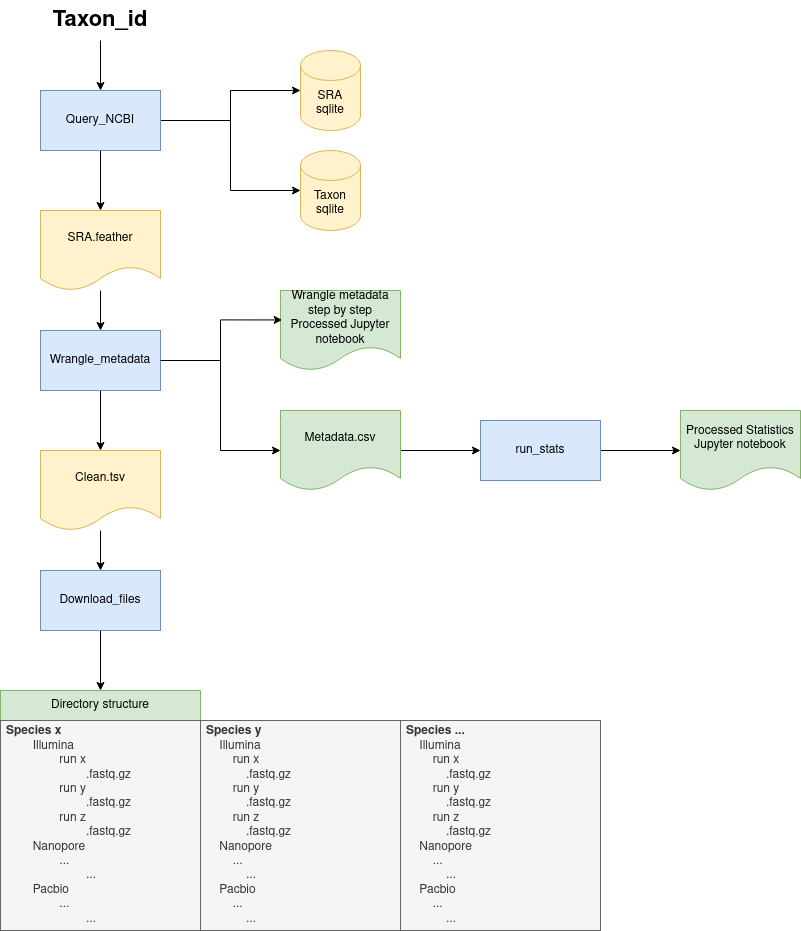

The diagram above was exported from draw.io. Its source (the exported page's mxGraphModel, read from the mxfile embedded in the PNG):
<mxGraphModel dx="1434" dy="874" grid="1" gridSize="10" guides="1" tooltips="1" connect="1" arrows="1" fold="1" page="1" pageScale="1" pageWidth="850" pageHeight="1100" math="0" shadow="0">
  <root>
    <mxCell id="0" />
    <mxCell id="1" parent="0" />
    <mxCell id="Gi5U-UPCIQzvi4N__knN-6" style="edgeStyle=orthogonalEdgeStyle;rounded=0;orthogonalLoop=1;jettySize=auto;html=1;" parent="1" source="Gi5U-UPCIQzvi4N__knN-1" target="Gi5U-UPCIQzvi4N__knN-5" edge="1">
      <mxGeometry relative="1" as="geometry" />
    </mxCell>
    <mxCell id="2gE_OSbo00JG0x-rE9zX-10" style="edgeStyle=orthogonalEdgeStyle;rounded=0;orthogonalLoop=1;jettySize=auto;html=1;" parent="1" source="Gi5U-UPCIQzvi4N__knN-1" target="2gE_OSbo00JG0x-rE9zX-9" edge="1">
      <mxGeometry relative="1" as="geometry" />
    </mxCell>
    <mxCell id="2gE_OSbo00JG0x-rE9zX-11" style="edgeStyle=orthogonalEdgeStyle;rounded=0;orthogonalLoop=1;jettySize=auto;html=1;" parent="1" source="Gi5U-UPCIQzvi4N__knN-1" target="2gE_OSbo00JG0x-rE9zX-8" edge="1">
      <mxGeometry relative="1" as="geometry" />
    </mxCell>
    <mxCell id="Gi5U-UPCIQzvi4N__knN-1" value="Query_NCBI" style="rounded=0;whiteSpace=wrap;html=1;fillColor=#dae8fc;strokeColor=#6c8ebf;" parent="1" vertex="1">
      <mxGeometry x="360" y="120" width="120" height="60" as="geometry" />
    </mxCell>
    <mxCell id="2gE_OSbo00JG0x-rE9zX-2" style="edgeStyle=orthogonalEdgeStyle;rounded=0;orthogonalLoop=1;jettySize=auto;html=1;" parent="1" source="Gi5U-UPCIQzvi4N__knN-2" target="2gE_OSbo00JG0x-rE9zX-1" edge="1">
      <mxGeometry relative="1" as="geometry" />
    </mxCell>
    <mxCell id="2gE_OSbo00JG0x-rE9zX-7" style="edgeStyle=orthogonalEdgeStyle;rounded=0;orthogonalLoop=1;jettySize=auto;html=1;entryX=0;entryY=0.5;entryDx=0;entryDy=0;" parent="1" source="Gi5U-UPCIQzvi4N__knN-2" target="Gi5U-UPCIQzvi4N__knN-13" edge="1">
      <mxGeometry relative="1" as="geometry" />
    </mxCell>
    <mxCell id="Gi5U-UPCIQzvi4N__knN-2" value="Wrangle_metadata" style="rounded=0;whiteSpace=wrap;html=1;fillColor=#dae8fc;strokeColor=#6c8ebf;" parent="1" vertex="1">
      <mxGeometry x="360" y="360" width="120" height="60" as="geometry" />
    </mxCell>
    <mxCell id="Gi5U-UPCIQzvi4N__knN-7" style="edgeStyle=orthogonalEdgeStyle;rounded=0;orthogonalLoop=1;jettySize=auto;html=1;" parent="1" source="Gi5U-UPCIQzvi4N__knN-5" target="Gi5U-UPCIQzvi4N__knN-2" edge="1">
      <mxGeometry relative="1" as="geometry" />
    </mxCell>
    <mxCell id="Gi5U-UPCIQzvi4N__knN-5" value="SRA.feather" style="shape=document;whiteSpace=wrap;html=1;boundedLbl=1;fillColor=#fff2cc;strokeColor=#d6b656;" parent="1" vertex="1">
      <mxGeometry x="360" y="240" width="120" height="80" as="geometry" />
    </mxCell>
    <mxCell id="qIiOmDJvdM95e3pIsoqj-2" style="edgeStyle=orthogonalEdgeStyle;rounded=0;orthogonalLoop=1;jettySize=auto;html=1;" edge="1" parent="1" source="Gi5U-UPCIQzvi4N__knN-13" target="qIiOmDJvdM95e3pIsoqj-1">
      <mxGeometry relative="1" as="geometry" />
    </mxCell>
    <mxCell id="Gi5U-UPCIQzvi4N__knN-13" value="Metadata.csv" style="shape=document;whiteSpace=wrap;html=1;boundedLbl=1;fillColor=#d5e8d4;strokeColor=#82b366;" parent="1" vertex="1">
      <mxGeometry x="600" y="440" width="120" height="80" as="geometry" />
    </mxCell>
    <mxCell id="Gi5U-UPCIQzvi4N__knN-56" style="edgeStyle=orthogonalEdgeStyle;rounded=0;orthogonalLoop=1;jettySize=auto;html=1;entryX=0.5;entryY=0;entryDx=0;entryDy=0;" parent="1" source="Gi5U-UPCIQzvi4N__knN-19" target="Gi5U-UPCIQzvi4N__knN-36" edge="1">
      <mxGeometry relative="1" as="geometry" />
    </mxCell>
    <mxCell id="Gi5U-UPCIQzvi4N__knN-19" value="Download_files" style="rounded=0;whiteSpace=wrap;html=1;fillColor=#dae8fc;strokeColor=#6c8ebf;" parent="1" vertex="1">
      <mxGeometry x="360" y="600" width="120" height="60" as="geometry" />
    </mxCell>
    <mxCell id="Gi5U-UPCIQzvi4N__knN-55" style="edgeStyle=orthogonalEdgeStyle;rounded=0;orthogonalLoop=1;jettySize=auto;html=1;" parent="1" source="Gi5U-UPCIQzvi4N__knN-27" target="Gi5U-UPCIQzvi4N__knN-1" edge="1">
      <mxGeometry relative="1" as="geometry" />
    </mxCell>
    <mxCell id="Gi5U-UPCIQzvi4N__knN-27" value="&lt;b&gt;&lt;font style=&quot;font-size: 22px;&quot;&gt;Taxon_id&lt;/font&gt;&lt;/b&gt;" style="text;html=1;strokeColor=none;fillColor=none;align=center;verticalAlign=middle;whiteSpace=wrap;rounded=0;" parent="1" vertex="1">
      <mxGeometry x="370" y="30" width="100" height="40" as="geometry" />
    </mxCell>
    <mxCell id="Gi5U-UPCIQzvi4N__knN-36" value="Directory structure" style="swimlane;fontStyle=0;childLayout=stackLayout;horizontal=1;startSize=30;horizontalStack=0;resizeParent=1;resizeParentMax=0;resizeLast=0;collapsible=1;marginBottom=0;whiteSpace=wrap;html=1;fillColor=#d5e8d4;strokeColor=#82b366;" parent="1" vertex="1">
      <mxGeometry x="320" y="720" width="200" height="240" as="geometry">
        <mxRectangle x="280" y="760" width="140" height="30" as="alternateBounds" />
      </mxGeometry>
    </mxCell>
    <mxCell id="Gi5U-UPCIQzvi4N__knN-37" value="&lt;div&gt;&lt;b&gt;Species x&lt;/b&gt;&lt;/div&gt;&lt;div&gt;&lt;span style=&quot;white-space: pre;&quot;&gt;&#09;&lt;/span&gt;Illumina&lt;/div&gt;&lt;div&gt;&lt;span style=&quot;white-space: pre;&quot;&gt;&#09;&lt;/span&gt;&lt;span style=&quot;white-space: pre;&quot;&gt;&#09;&lt;/span&gt;run x&amp;nbsp;&lt;/div&gt;&lt;div&gt;&lt;span style=&quot;white-space: pre;&quot;&gt;&#09;&lt;/span&gt;&lt;span style=&quot;white-space: pre;&quot;&gt;&#09;&lt;/span&gt;&lt;span style=&quot;white-space: pre;&quot;&gt;&#09;&lt;/span&gt;.fastq.gz&lt;/div&gt;&lt;div&gt;&lt;span style=&quot;white-space: pre;&quot;&gt;&#09;&lt;/span&gt;&lt;span style=&quot;white-space: pre;&quot;&gt;&#09;&lt;/span&gt;run y&lt;/div&gt;&lt;div&gt;&lt;span style=&quot;white-space: pre;&quot;&gt;&#09;&lt;/span&gt;&lt;span style=&quot;white-space: pre;&quot;&gt;&#09;&lt;/span&gt;&lt;span style=&quot;white-space: pre;&quot;&gt;&#09;&lt;/span&gt;.fastq.gz&lt;/div&gt;&lt;div&gt;&lt;span style=&quot;white-space: pre;&quot;&gt;&#09;&lt;/span&gt;&lt;span style=&quot;white-space: pre;&quot;&gt;&#09;&lt;/span&gt;run z&lt;/div&gt;&lt;div&gt;&lt;span style=&quot;white-space: pre;&quot;&gt;&#09;&lt;/span&gt;&lt;span style=&quot;white-space: pre;&quot;&gt;&#09;&lt;/span&gt;&lt;span style=&quot;white-space: pre;&quot;&gt;&#09;&lt;/span&gt;.fastq.gz&lt;br&gt;&lt;/div&gt;&lt;div&gt;&lt;span style=&quot;white-space: pre;&quot;&gt;&#09;&lt;/span&gt;Nanopore&lt;/div&gt;&lt;div&gt;&lt;span style=&quot;white-space: pre;&quot;&gt;&#09;&lt;/span&gt;&lt;span style=&quot;white-space: pre;&quot;&gt;&#09;&lt;/span&gt;...&lt;/div&gt;&lt;div&gt;&lt;span style=&quot;white-space: pre;&quot;&gt;&#09;&lt;/span&gt;&lt;span style=&quot;white-space: pre;&quot;&gt;&#09;&lt;/span&gt;&lt;span style=&quot;white-space: pre;&quot;&gt;&#09;&lt;/span&gt;...&lt;/div&gt;&lt;div&gt;&lt;span style=&quot;white-space: pre;&quot;&gt;&#09;&lt;/span&gt;Pacbio&lt;/div&gt;&lt;div&gt;&lt;span style=&quot;white-space: pre;&quot;&gt;&#09;&lt;/span&gt;&lt;span style=&quot;white-space: pre;&quot;&gt;&#09;&lt;/span&gt;...&lt;/div&gt;&lt;div&gt;&lt;span style=&quot;white-space: pre;&quot;&gt;&#09;&lt;/span&gt;&lt;span style=&quot;white-space: pre;&quot;&gt;&#09;&lt;/span&gt;&lt;span style=&quot;white-space: pre;&quot;&gt;&#09;&lt;/span&gt;...&lt;br&gt;&lt;/div&gt;" style="text;align=left;verticalAlign=middle;spacingLeft=4;spacingRight=4;overflow=hidden;points=[[0,0.5],[1,0.5]];portConstraint=eastwest;rotatable=0;whiteSpace=wrap;html=1;fillColor=#f5f5f5;fontColor=#333333;strokeColor=#666666;" parent="Gi5U-UPCIQzvi4N__knN-36" vertex="1">
      <mxGeometry y="30" width="200" height="210" as="geometry" />
    </mxCell>
    <mxCell id="Gi5U-UPCIQzvi4N__knN-47" value="Wrangle metadata step by step Processed Jupyter notebook" style="shape=document;whiteSpace=wrap;html=1;boundedLbl=1;fillColor=#d5e8d4;strokeColor=#82b366;" parent="1" vertex="1">
      <mxGeometry x="600" y="320" width="120" height="80" as="geometry" />
    </mxCell>
    <mxCell id="Gi5U-UPCIQzvi4N__knN-48" style="edgeStyle=orthogonalEdgeStyle;rounded=0;orthogonalLoop=1;jettySize=auto;html=1;entryX=0.014;entryY=0.368;entryDx=0;entryDy=0;entryPerimeter=0;" parent="1" source="Gi5U-UPCIQzvi4N__knN-2" target="Gi5U-UPCIQzvi4N__knN-47" edge="1">
      <mxGeometry relative="1" as="geometry" />
    </mxCell>
    <mxCell id="Gi5U-UPCIQzvi4N__knN-38" value="&lt;div&gt;&lt;b&gt;Species y&lt;/b&gt;&lt;br&gt;&lt;/div&gt;&lt;div&gt;&lt;span style=&quot;white-space: pre;&quot;&gt;&amp;nbsp;&amp;nbsp;&amp;nbsp;&amp;nbsp;&lt;/span&gt;Illumina&lt;/div&gt;&lt;div&gt;&lt;span style=&quot;&quot;&gt;&lt;span style=&quot;white-space: pre;&quot;&gt;&amp;nbsp;&amp;nbsp;&amp;nbsp;&amp;nbsp;&lt;/span&gt;&lt;/span&gt;&lt;span style=&quot;&quot;&gt;&lt;span style=&quot;white-space: pre;&quot;&gt;&amp;nbsp;&amp;nbsp;&amp;nbsp;&amp;nbsp;&lt;/span&gt;&lt;/span&gt;run x&amp;nbsp;&lt;/div&gt;&lt;div&gt;&lt;span style=&quot;&quot;&gt;&lt;span style=&quot;white-space: pre;&quot;&gt;&amp;nbsp;&amp;nbsp;&amp;nbsp;&amp;nbsp;&lt;/span&gt;&lt;/span&gt;&lt;span style=&quot;&quot;&gt;&lt;span style=&quot;white-space: pre;&quot;&gt;&amp;nbsp;&amp;nbsp;&amp;nbsp;&amp;nbsp;&lt;/span&gt;&lt;/span&gt;&lt;span style=&quot;&quot;&gt;&lt;span style=&quot;white-space: pre;&quot;&gt;&amp;nbsp;&amp;nbsp;&amp;nbsp;&amp;nbsp;&lt;/span&gt;&lt;/span&gt;.fastq.gz&lt;/div&gt;&lt;div&gt;&lt;span style=&quot;&quot;&gt;&lt;span style=&quot;white-space: pre;&quot;&gt;&amp;nbsp;&amp;nbsp;&amp;nbsp;&amp;nbsp;&lt;/span&gt;&lt;/span&gt;&lt;span style=&quot;&quot;&gt;&lt;span style=&quot;white-space: pre;&quot;&gt;&amp;nbsp;&amp;nbsp;&amp;nbsp;&amp;nbsp;&lt;/span&gt;&lt;/span&gt;run y&lt;/div&gt;&lt;div&gt;&lt;span style=&quot;&quot;&gt;&lt;span style=&quot;white-space: pre;&quot;&gt;&amp;nbsp;&amp;nbsp;&amp;nbsp;&amp;nbsp;&lt;/span&gt;&lt;/span&gt;&lt;span style=&quot;&quot;&gt;&lt;span style=&quot;white-space: pre;&quot;&gt;&amp;nbsp;&amp;nbsp;&amp;nbsp;&amp;nbsp;&lt;/span&gt;&lt;/span&gt;&lt;span style=&quot;&quot;&gt;&lt;span style=&quot;white-space: pre;&quot;&gt;&amp;nbsp;&amp;nbsp;&amp;nbsp;&amp;nbsp;&lt;/span&gt;&lt;/span&gt;.fastq.gz&lt;/div&gt;&lt;div&gt;&lt;span style=&quot;&quot;&gt;&lt;span style=&quot;white-space: pre;&quot;&gt;&amp;nbsp;&amp;nbsp;&amp;nbsp;&amp;nbsp;&lt;/span&gt;&lt;/span&gt;&lt;span style=&quot;&quot;&gt;&lt;span style=&quot;white-space: pre;&quot;&gt;&amp;nbsp;&amp;nbsp;&amp;nbsp;&amp;nbsp;&lt;/span&gt;&lt;/span&gt;run z&lt;/div&gt;&lt;div&gt;&lt;span style=&quot;&quot;&gt;&lt;span style=&quot;white-space: pre;&quot;&gt;&amp;nbsp;&amp;nbsp;&amp;nbsp;&amp;nbsp;&lt;/span&gt;&lt;/span&gt;&lt;span style=&quot;&quot;&gt;&lt;span style=&quot;white-space: pre;&quot;&gt;&amp;nbsp;&amp;nbsp;&amp;nbsp;&amp;nbsp;&lt;/span&gt;&lt;/span&gt;&lt;span style=&quot;&quot;&gt;&lt;span style=&quot;white-space: pre;&quot;&gt;&amp;nbsp;&amp;nbsp;&amp;nbsp;&amp;nbsp;&lt;/span&gt;&lt;/span&gt;.fastq.gz&lt;br&gt;&lt;/div&gt;&lt;div&gt;&lt;span style=&quot;&quot;&gt;&lt;span style=&quot;white-space: pre;&quot;&gt;&amp;nbsp;&amp;nbsp;&amp;nbsp;&amp;nbsp;&lt;/span&gt;&lt;/span&gt;Nanopore&lt;/div&gt;&lt;div&gt;&lt;span style=&quot;&quot;&gt;&lt;span style=&quot;white-space: pre;&quot;&gt;&amp;nbsp;&amp;nbsp;&amp;nbsp;&amp;nbsp;&lt;/span&gt;&lt;/span&gt;&lt;span style=&quot;&quot;&gt;&lt;span style=&quot;white-space: pre;&quot;&gt;&amp;nbsp;&amp;nbsp;&amp;nbsp;&amp;nbsp;&lt;/span&gt;&lt;/span&gt;...&lt;/div&gt;&lt;div&gt;&lt;span style=&quot;&quot;&gt;&lt;span style=&quot;white-space: pre;&quot;&gt;&amp;nbsp;&amp;nbsp;&amp;nbsp;&amp;nbsp;&lt;/span&gt;&lt;/span&gt;&lt;span style=&quot;&quot;&gt;&lt;span style=&quot;white-space: pre;&quot;&gt;&amp;nbsp;&amp;nbsp;&amp;nbsp;&amp;nbsp;&lt;/span&gt;&lt;/span&gt;&lt;span style=&quot;&quot;&gt;&lt;span style=&quot;white-space: pre;&quot;&gt;&amp;nbsp;&amp;nbsp;&amp;nbsp;&amp;nbsp;&lt;/span&gt;&lt;/span&gt;...&lt;/div&gt;&lt;div&gt;&lt;span style=&quot;&quot;&gt;&lt;span style=&quot;white-space: pre;&quot;&gt;&amp;nbsp;&amp;nbsp;&amp;nbsp;&amp;nbsp;&lt;/span&gt;&lt;/span&gt;Pacbio&lt;/div&gt;&lt;div&gt;&lt;span style=&quot;&quot;&gt;&lt;span style=&quot;white-space: pre;&quot;&gt;&amp;nbsp;&amp;nbsp;&amp;nbsp;&amp;nbsp;&lt;/span&gt;&lt;/span&gt;&lt;span style=&quot;&quot;&gt;&lt;span style=&quot;white-space: pre;&quot;&gt;&amp;nbsp;&amp;nbsp;&amp;nbsp;&amp;nbsp;&lt;/span&gt;&lt;/span&gt;...&lt;/div&gt;&lt;span style=&quot;&quot;&gt;&lt;span style=&quot;white-space: pre;&quot;&gt;&amp;nbsp;&amp;nbsp;&amp;nbsp;&amp;nbsp;&lt;/span&gt;&lt;/span&gt;&lt;span style=&quot;&quot;&gt;&lt;span style=&quot;white-space: pre;&quot;&gt;&amp;nbsp;&amp;nbsp;&amp;nbsp;&amp;nbsp;&lt;/span&gt;&lt;/span&gt;&lt;span style=&quot;&quot;&gt;&lt;span style=&quot;white-space: pre;&quot;&gt;&amp;nbsp;&amp;nbsp;&amp;nbsp;&amp;nbsp;&lt;/span&gt;&lt;/span&gt;..." style="text;align=left;verticalAlign=middle;spacingLeft=4;spacingRight=4;overflow=hidden;points=[[0,0.5],[1,0.5]];portConstraint=eastwest;rotatable=0;whiteSpace=wrap;html=1;fillColor=#f5f5f5;fontColor=#333333;strokeColor=#666666;" parent="1" vertex="1">
      <mxGeometry x="520" y="750" width="200" height="210" as="geometry" />
    </mxCell>
    <mxCell id="Gi5U-UPCIQzvi4N__knN-39" value="&lt;div&gt;&lt;b&gt;Species ...&lt;/b&gt;&lt;br&gt;&lt;/div&gt;&lt;div&gt;&lt;span style=&quot;white-space: pre;&quot;&gt;&amp;nbsp;&amp;nbsp;&amp;nbsp;&amp;nbsp;&lt;/span&gt;Illumina&lt;/div&gt;&lt;div&gt;&lt;span style=&quot;&quot;&gt;&lt;span style=&quot;white-space: pre;&quot;&gt;&amp;nbsp;&amp;nbsp;&amp;nbsp;&amp;nbsp;&lt;/span&gt;&lt;/span&gt;&lt;span style=&quot;&quot;&gt;&lt;span style=&quot;white-space: pre;&quot;&gt;&amp;nbsp;&amp;nbsp;&amp;nbsp;&amp;nbsp;&lt;/span&gt;&lt;/span&gt;run x&amp;nbsp;&lt;/div&gt;&lt;div&gt;&lt;span style=&quot;&quot;&gt;&lt;span style=&quot;white-space: pre;&quot;&gt;&amp;nbsp;&amp;nbsp;&amp;nbsp;&amp;nbsp;&lt;/span&gt;&lt;/span&gt;&lt;span style=&quot;&quot;&gt;&lt;span style=&quot;white-space: pre;&quot;&gt;&amp;nbsp;&amp;nbsp;&amp;nbsp;&amp;nbsp;&lt;/span&gt;&lt;/span&gt;&lt;span style=&quot;&quot;&gt;&lt;span style=&quot;white-space: pre;&quot;&gt;&amp;nbsp;&amp;nbsp;&amp;nbsp;&amp;nbsp;&lt;/span&gt;&lt;/span&gt;.fastq.gz&lt;/div&gt;&lt;div&gt;&lt;span style=&quot;&quot;&gt;&lt;span style=&quot;white-space: pre;&quot;&gt;&amp;nbsp;&amp;nbsp;&amp;nbsp;&amp;nbsp;&lt;/span&gt;&lt;/span&gt;&lt;span style=&quot;&quot;&gt;&lt;span style=&quot;white-space: pre;&quot;&gt;&amp;nbsp;&amp;nbsp;&amp;nbsp;&amp;nbsp;&lt;/span&gt;&lt;/span&gt;run y&lt;/div&gt;&lt;div&gt;&lt;span style=&quot;&quot;&gt;&lt;span style=&quot;white-space: pre;&quot;&gt;&amp;nbsp;&amp;nbsp;&amp;nbsp;&amp;nbsp;&lt;/span&gt;&lt;/span&gt;&lt;span style=&quot;&quot;&gt;&lt;span style=&quot;white-space: pre;&quot;&gt;&amp;nbsp;&amp;nbsp;&amp;nbsp;&amp;nbsp;&lt;/span&gt;&lt;/span&gt;&lt;span style=&quot;&quot;&gt;&lt;span style=&quot;white-space: pre;&quot;&gt;&amp;nbsp;&amp;nbsp;&amp;nbsp;&amp;nbsp;&lt;/span&gt;&lt;/span&gt;.fastq.gz&lt;/div&gt;&lt;div&gt;&lt;span style=&quot;&quot;&gt;&lt;span style=&quot;white-space: pre;&quot;&gt;&amp;nbsp;&amp;nbsp;&amp;nbsp;&amp;nbsp;&lt;/span&gt;&lt;/span&gt;&lt;span style=&quot;&quot;&gt;&lt;span style=&quot;white-space: pre;&quot;&gt;&amp;nbsp;&amp;nbsp;&amp;nbsp;&amp;nbsp;&lt;/span&gt;&lt;/span&gt;run z&lt;/div&gt;&lt;div&gt;&lt;span style=&quot;&quot;&gt;&lt;span style=&quot;white-space: pre;&quot;&gt;&amp;nbsp;&amp;nbsp;&amp;nbsp;&amp;nbsp;&lt;/span&gt;&lt;/span&gt;&lt;span style=&quot;&quot;&gt;&lt;span style=&quot;white-space: pre;&quot;&gt;&amp;nbsp;&amp;nbsp;&amp;nbsp;&amp;nbsp;&lt;/span&gt;&lt;/span&gt;&lt;span style=&quot;&quot;&gt;&lt;span style=&quot;white-space: pre;&quot;&gt;&amp;nbsp;&amp;nbsp;&amp;nbsp;&amp;nbsp;&lt;/span&gt;&lt;/span&gt;.fastq.gz&lt;br&gt;&lt;/div&gt;&lt;div&gt;&lt;span style=&quot;&quot;&gt;&lt;span style=&quot;white-space: pre;&quot;&gt;&amp;nbsp;&amp;nbsp;&amp;nbsp;&amp;nbsp;&lt;/span&gt;&lt;/span&gt;Nanopore&lt;/div&gt;&lt;div&gt;&lt;span style=&quot;&quot;&gt;&lt;span style=&quot;white-space: pre;&quot;&gt;&amp;nbsp;&amp;nbsp;&amp;nbsp;&amp;nbsp;&lt;/span&gt;&lt;/span&gt;&lt;span style=&quot;&quot;&gt;&lt;span style=&quot;white-space: pre;&quot;&gt;&amp;nbsp;&amp;nbsp;&amp;nbsp;&amp;nbsp;&lt;/span&gt;&lt;/span&gt;...&lt;/div&gt;&lt;div&gt;&lt;span style=&quot;&quot;&gt;&lt;span style=&quot;white-space: pre;&quot;&gt;&amp;nbsp;&amp;nbsp;&amp;nbsp;&amp;nbsp;&lt;/span&gt;&lt;/span&gt;&lt;span style=&quot;&quot;&gt;&lt;span style=&quot;white-space: pre;&quot;&gt;&amp;nbsp;&amp;nbsp;&amp;nbsp;&amp;nbsp;&lt;/span&gt;&lt;/span&gt;&lt;span style=&quot;&quot;&gt;&lt;span style=&quot;white-space: pre;&quot;&gt;&amp;nbsp;&amp;nbsp;&amp;nbsp;&amp;nbsp;&lt;/span&gt;&lt;/span&gt;...&lt;/div&gt;&lt;div&gt;&lt;span style=&quot;&quot;&gt;&lt;span style=&quot;white-space: pre;&quot;&gt;&amp;nbsp;&amp;nbsp;&amp;nbsp;&amp;nbsp;&lt;/span&gt;&lt;/span&gt;Pacbio&lt;/div&gt;&lt;div&gt;&lt;span style=&quot;&quot;&gt;&lt;span style=&quot;white-space: pre;&quot;&gt;&amp;nbsp;&amp;nbsp;&amp;nbsp;&amp;nbsp;&lt;/span&gt;&lt;/span&gt;&lt;span style=&quot;&quot;&gt;&lt;span style=&quot;white-space: pre;&quot;&gt;&amp;nbsp;&amp;nbsp;&amp;nbsp;&amp;nbsp;&lt;/span&gt;&lt;/span&gt;...&lt;/div&gt;&lt;span style=&quot;&quot;&gt;&lt;span style=&quot;white-space: pre;&quot;&gt;&amp;nbsp;&amp;nbsp;&amp;nbsp;&amp;nbsp;&lt;/span&gt;&lt;/span&gt;&lt;span style=&quot;&quot;&gt;&lt;span style=&quot;white-space: pre;&quot;&gt;&amp;nbsp;&amp;nbsp;&amp;nbsp;&amp;nbsp;&lt;/span&gt;&lt;/span&gt;&lt;span style=&quot;&quot;&gt;&lt;span style=&quot;white-space: pre;&quot;&gt;&amp;nbsp;&amp;nbsp;&amp;nbsp;&amp;nbsp;&lt;/span&gt;&lt;/span&gt;..." style="text;strokeColor=#666666;fillColor=#f5f5f5;align=left;verticalAlign=middle;spacingLeft=4;spacingRight=4;overflow=hidden;points=[[0,0.5],[1,0.5]];portConstraint=eastwest;rotatable=0;whiteSpace=wrap;html=1;fontColor=#333333;" parent="1" vertex="1">
      <mxGeometry x="720" y="750" width="200" height="210" as="geometry" />
    </mxCell>
    <mxCell id="2gE_OSbo00JG0x-rE9zX-4" style="edgeStyle=orthogonalEdgeStyle;rounded=0;orthogonalLoop=1;jettySize=auto;html=1;" parent="1" source="2gE_OSbo00JG0x-rE9zX-1" target="Gi5U-UPCIQzvi4N__knN-19" edge="1">
      <mxGeometry relative="1" as="geometry" />
    </mxCell>
    <mxCell id="2gE_OSbo00JG0x-rE9zX-1" value="Clean.tsv" style="shape=document;whiteSpace=wrap;html=1;boundedLbl=1;fillColor=#fff2cc;strokeColor=#d6b656;" parent="1" vertex="1">
      <mxGeometry x="360" y="480" width="120" height="80" as="geometry" />
    </mxCell>
    <mxCell id="2gE_OSbo00JG0x-rE9zX-8" value="Taxon&lt;br&gt;sqlite" style="shape=cylinder3;whiteSpace=wrap;html=1;boundedLbl=1;backgroundOutline=1;size=15;fillColor=#fff2cc;strokeColor=#d6b656;" parent="1" vertex="1">
      <mxGeometry x="620" y="180" width="60" height="80" as="geometry" />
    </mxCell>
    <mxCell id="2gE_OSbo00JG0x-rE9zX-9" value="SRA&lt;br&gt;sqlite" style="shape=cylinder3;whiteSpace=wrap;html=1;boundedLbl=1;backgroundOutline=1;size=15;fillColor=#fff2cc;strokeColor=#d6b656;" parent="1" vertex="1">
      <mxGeometry x="620" y="80" width="60" height="80" as="geometry" />
    </mxCell>
    <mxCell id="qIiOmDJvdM95e3pIsoqj-4" style="edgeStyle=orthogonalEdgeStyle;rounded=0;orthogonalLoop=1;jettySize=auto;html=1;" edge="1" parent="1" source="qIiOmDJvdM95e3pIsoqj-1" target="qIiOmDJvdM95e3pIsoqj-3">
      <mxGeometry relative="1" as="geometry" />
    </mxCell>
    <mxCell id="qIiOmDJvdM95e3pIsoqj-1" value="run_stats" style="rounded=0;whiteSpace=wrap;html=1;fillColor=#dae8fc;strokeColor=#6c8ebf;" vertex="1" parent="1">
      <mxGeometry x="800" y="450" width="120" height="60" as="geometry" />
    </mxCell>
    <mxCell id="qIiOmDJvdM95e3pIsoqj-3" value="Processed Statistics&lt;br&gt;Jupyter notebook" style="shape=document;whiteSpace=wrap;html=1;boundedLbl=1;fillColor=#d5e8d4;strokeColor=#82b366;" vertex="1" parent="1">
      <mxGeometry x="1000" y="440" width="120" height="80" as="geometry" />
    </mxCell>
  </root>
</mxGraphModel>